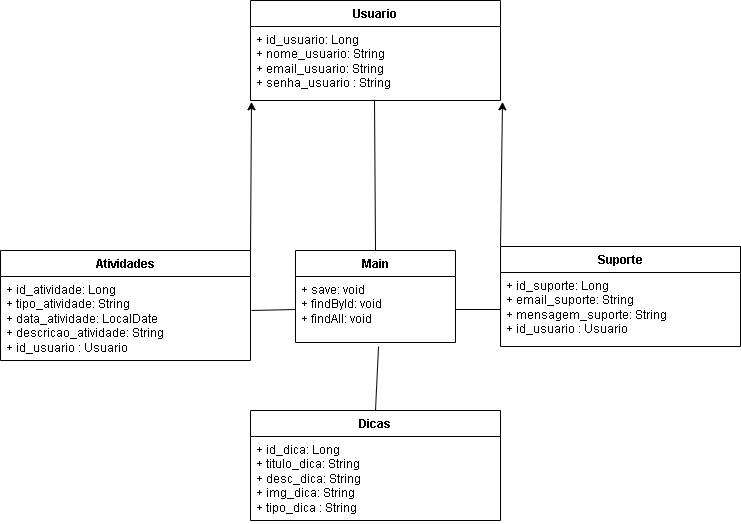

The diagram above was exported from draw.io. Its source (the exported page's mxGraphModel, read from the mxfile embedded in the PNG):
<mxGraphModel dx="1434" dy="756" grid="1" gridSize="10" guides="1" tooltips="1" connect="1" arrows="1" fold="1" page="1" pageScale="1" pageWidth="827" pageHeight="1169" math="0" shadow="0">
  <root>
    <mxCell id="0" />
    <mxCell id="1" parent="0" />
    <mxCell id="JnvpjronnVnATBRYZHHf-5" value="Main" style="swimlane;fontStyle=1;align=center;verticalAlign=top;childLayout=stackLayout;horizontal=1;startSize=26;horizontalStack=0;resizeParent=1;resizeParentMax=0;resizeLast=0;collapsible=1;marginBottom=0;whiteSpace=wrap;html=1;" parent="1" vertex="1">
      <mxGeometry x="334" y="270" width="160" height="92" as="geometry" />
    </mxCell>
    <mxCell id="JnvpjronnVnATBRYZHHf-8" value="+ save: void&lt;br&gt;+ findById: void&lt;br&gt;+ findAll: void" style="text;strokeColor=none;fillColor=none;align=left;verticalAlign=top;spacingLeft=4;spacingRight=4;overflow=hidden;rotatable=0;points=[[0,0.5],[1,0.5]];portConstraint=eastwest;whiteSpace=wrap;html=1;" parent="JnvpjronnVnATBRYZHHf-5" vertex="1">
      <mxGeometry y="26" width="160" height="66" as="geometry" />
    </mxCell>
    <mxCell id="JnvpjronnVnATBRYZHHf-9" value="Atividades" style="swimlane;fontStyle=1;align=center;verticalAlign=top;childLayout=stackLayout;horizontal=1;startSize=26;horizontalStack=0;resizeParent=1;resizeParentMax=0;resizeLast=0;collapsible=1;marginBottom=0;whiteSpace=wrap;html=1;" parent="1" vertex="1">
      <mxGeometry x="39" y="270" width="250" height="110" as="geometry" />
    </mxCell>
    <mxCell id="JnvpjronnVnATBRYZHHf-10" value="+ id_atividade: Long&lt;br&gt;+ tipo_atividade: String&lt;br&gt;+ data_atividade: LocalDate&lt;br&gt;+ descricao_atividade: String&lt;br&gt;+ id_usuario : Usuario" style="text;strokeColor=none;fillColor=none;align=left;verticalAlign=top;spacingLeft=4;spacingRight=4;overflow=hidden;rotatable=0;points=[[0,0.5],[1,0.5]];portConstraint=eastwest;whiteSpace=wrap;html=1;" parent="JnvpjronnVnATBRYZHHf-9" vertex="1">
      <mxGeometry y="26" width="250" height="84" as="geometry" />
    </mxCell>
    <mxCell id="JnvpjronnVnATBRYZHHf-13" value="Dicas" style="swimlane;fontStyle=1;align=center;verticalAlign=top;childLayout=stackLayout;horizontal=1;startSize=26;horizontalStack=0;resizeParent=1;resizeParentMax=0;resizeLast=0;collapsible=1;marginBottom=0;whiteSpace=wrap;html=1;" parent="1" vertex="1">
      <mxGeometry x="289" y="430" width="250" height="110" as="geometry" />
    </mxCell>
    <mxCell id="JnvpjronnVnATBRYZHHf-14" value="+ id_dica: Long&lt;br&gt;+ titulo_dica: String&lt;br&gt;+ desc_dica: String&lt;br&gt;+ img_dica: String&lt;br&gt;+ tipo_dica : String" style="text;strokeColor=none;fillColor=none;align=left;verticalAlign=top;spacingLeft=4;spacingRight=4;overflow=hidden;rotatable=0;points=[[0,0.5],[1,0.5]];portConstraint=eastwest;whiteSpace=wrap;html=1;" parent="JnvpjronnVnATBRYZHHf-13" vertex="1">
      <mxGeometry y="26" width="250" height="84" as="geometry" />
    </mxCell>
    <mxCell id="JnvpjronnVnATBRYZHHf-15" value="Suporte" style="swimlane;fontStyle=1;align=center;verticalAlign=top;childLayout=stackLayout;horizontal=1;startSize=26;horizontalStack=0;resizeParent=1;resizeParentMax=0;resizeLast=0;collapsible=1;marginBottom=0;whiteSpace=wrap;html=1;" parent="1" vertex="1">
      <mxGeometry x="539" y="266" width="240" height="100" as="geometry" />
    </mxCell>
    <mxCell id="JnvpjronnVnATBRYZHHf-16" value="+ id_suporte: Long&lt;br&gt;+ email_suporte: String&lt;br&gt;+ mensagem_suporte: String&lt;br&gt;+ id_usuario : Usuario" style="text;strokeColor=none;fillColor=none;align=left;verticalAlign=top;spacingLeft=4;spacingRight=4;overflow=hidden;rotatable=0;points=[[0,0.5],[1,0.5]];portConstraint=eastwest;whiteSpace=wrap;html=1;" parent="JnvpjronnVnATBRYZHHf-15" vertex="1">
      <mxGeometry y="26" width="240" height="74" as="geometry" />
    </mxCell>
    <mxCell id="JnvpjronnVnATBRYZHHf-18" value="Usuario" style="swimlane;fontStyle=1;align=center;verticalAlign=top;childLayout=stackLayout;horizontal=1;startSize=26;horizontalStack=0;resizeParent=1;resizeParentMax=0;resizeLast=0;collapsible=1;marginBottom=0;whiteSpace=wrap;html=1;" parent="1" vertex="1">
      <mxGeometry x="289" y="20" width="250" height="100" as="geometry" />
    </mxCell>
    <mxCell id="JnvpjronnVnATBRYZHHf-19" value="+ id_usuario: Long&lt;br&gt;+ nome_usuario: String&lt;br&gt;+ email_usuario: String&lt;br&gt;+ senha_usuario : String" style="text;strokeColor=none;fillColor=none;align=left;verticalAlign=top;spacingLeft=4;spacingRight=4;overflow=hidden;rotatable=0;points=[[0,0.5],[1,0.5]];portConstraint=eastwest;whiteSpace=wrap;html=1;" parent="JnvpjronnVnATBRYZHHf-18" vertex="1">
      <mxGeometry y="26" width="250" height="74" as="geometry" />
    </mxCell>
    <mxCell id="JnvpjronnVnATBRYZHHf-20" value="" style="endArrow=classic;html=1;rounded=0;exitX=1;exitY=0;exitDx=0;exitDy=0;entryX=0.004;entryY=1.018;entryDx=0;entryDy=0;entryPerimeter=0;" parent="1" source="JnvpjronnVnATBRYZHHf-9" target="JnvpjronnVnATBRYZHHf-19" edge="1">
      <mxGeometry width="50" height="50" relative="1" as="geometry">
        <mxPoint x="390" y="410" as="sourcePoint" />
        <mxPoint x="440" y="360" as="targetPoint" />
      </mxGeometry>
    </mxCell>
    <mxCell id="JnvpjronnVnATBRYZHHf-21" value="" style="endArrow=classic;html=1;rounded=0;exitX=0;exitY=0;exitDx=0;exitDy=0;entryX=1.008;entryY=1.018;entryDx=0;entryDy=0;entryPerimeter=0;" parent="1" source="JnvpjronnVnATBRYZHHf-15" target="JnvpjronnVnATBRYZHHf-19" edge="1">
      <mxGeometry width="50" height="50" relative="1" as="geometry">
        <mxPoint x="299" y="270" as="sourcePoint" />
        <mxPoint x="300" y="172" as="targetPoint" />
      </mxGeometry>
    </mxCell>
    <mxCell id="JnvpjronnVnATBRYZHHf-23" value="" style="endArrow=none;html=1;rounded=0;exitX=0.5;exitY=0;exitDx=0;exitDy=0;entryX=0.519;entryY=1.061;entryDx=0;entryDy=0;entryPerimeter=0;" parent="1" source="JnvpjronnVnATBRYZHHf-13" target="JnvpjronnVnATBRYZHHf-8" edge="1">
      <mxGeometry width="50" height="50" relative="1" as="geometry">
        <mxPoint x="390" y="410" as="sourcePoint" />
        <mxPoint x="440" y="360" as="targetPoint" />
      </mxGeometry>
    </mxCell>
    <mxCell id="JnvpjronnVnATBRYZHHf-24" value="" style="endArrow=none;html=1;rounded=0;entryX=0;entryY=0.5;entryDx=0;entryDy=0;" parent="1" target="JnvpjronnVnATBRYZHHf-8" edge="1">
      <mxGeometry width="50" height="50" relative="1" as="geometry">
        <mxPoint x="290" y="330" as="sourcePoint" />
        <mxPoint x="440" y="360" as="targetPoint" />
      </mxGeometry>
    </mxCell>
    <mxCell id="JnvpjronnVnATBRYZHHf-25" value="" style="endArrow=none;html=1;rounded=0;exitX=0;exitY=0.5;exitDx=0;exitDy=0;entryX=1;entryY=0.5;entryDx=0;entryDy=0;" parent="1" source="JnvpjronnVnATBRYZHHf-16" target="JnvpjronnVnATBRYZHHf-8" edge="1">
      <mxGeometry width="50" height="50" relative="1" as="geometry">
        <mxPoint x="390" y="410" as="sourcePoint" />
        <mxPoint x="440" y="360" as="targetPoint" />
      </mxGeometry>
    </mxCell>
    <mxCell id="JnvpjronnVnATBRYZHHf-26" value="" style="endArrow=none;html=1;rounded=0;exitX=0.5;exitY=0;exitDx=0;exitDy=0;entryX=0.496;entryY=0.991;entryDx=0;entryDy=0;entryPerimeter=0;" parent="1" source="JnvpjronnVnATBRYZHHf-5" target="JnvpjronnVnATBRYZHHf-19" edge="1">
      <mxGeometry width="50" height="50" relative="1" as="geometry">
        <mxPoint x="549" y="343" as="sourcePoint" />
        <mxPoint x="414" y="170" as="targetPoint" />
      </mxGeometry>
    </mxCell>
  </root>
</mxGraphModel>